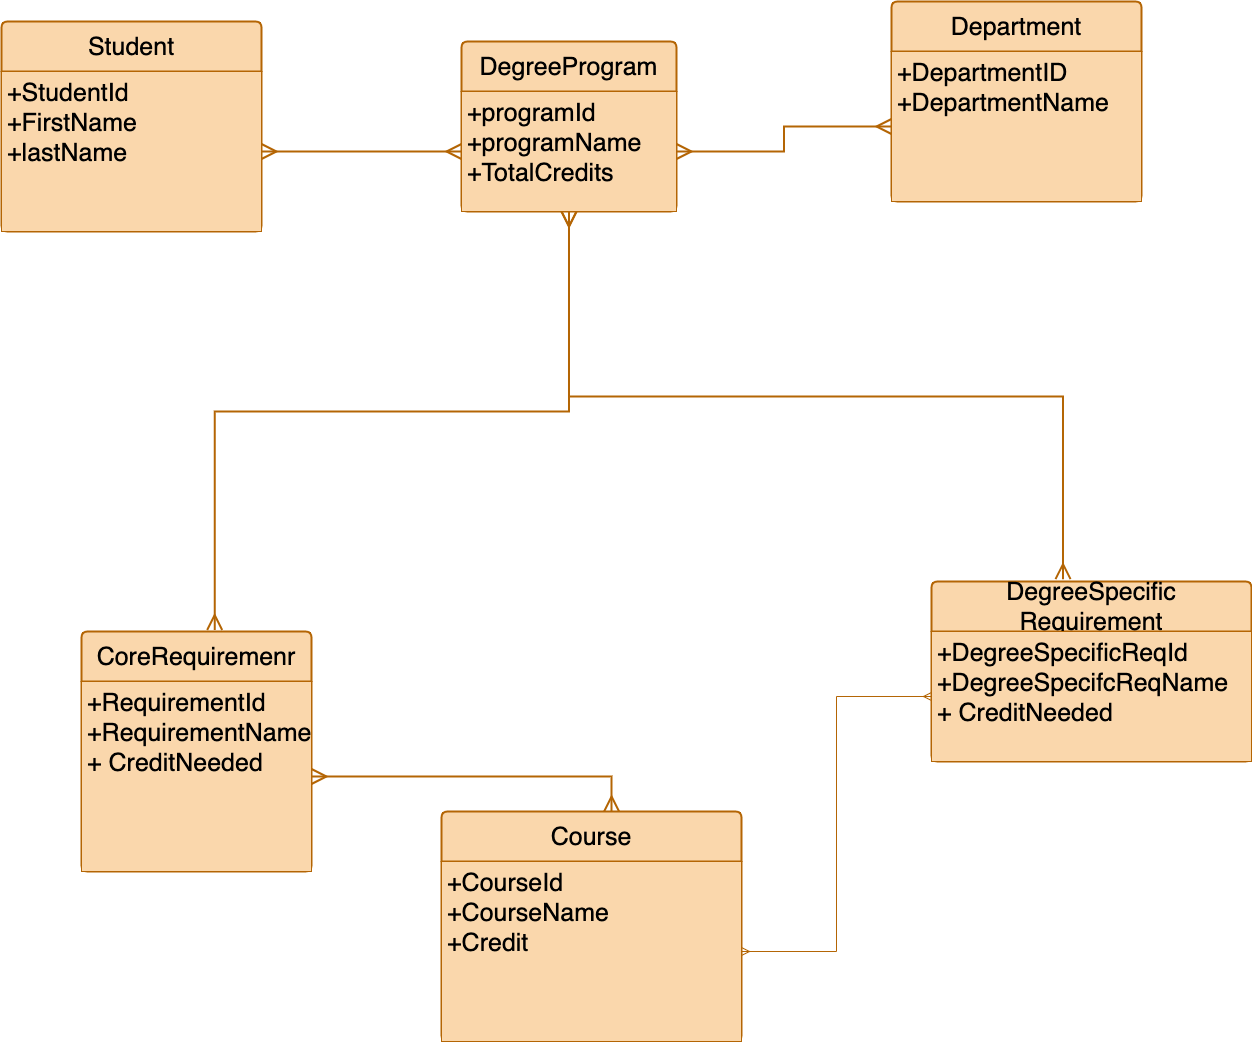

The diagram above was exported from draw.io. Its source (the exported page's mxGraphModel, read from the mxfile embedded in the PNG):
<mxGraphModel dx="1306" dy="1829" grid="1" gridSize="10" guides="1" tooltips="1" connect="1" arrows="1" fold="1" page="1" pageScale="1" pageWidth="850" pageHeight="1100" math="0" shadow="0" extFonts="Permanent Marker^https://fonts.googleapis.com/css?family=Permanent+Marker">
  <root>
    <mxCell id="0" />
    <mxCell id="1" parent="0" />
    <mxCell id="4gfCmoeFD_clblZ_cAxM-97" value="Student" style="swimlane;childLayout=stackLayout;horizontal=1;startSize=50;horizontalStack=0;rounded=1;fontSize=25;fontStyle=0;strokeWidth=2;resizeParent=0;resizeLast=1;shadow=0;dashed=0;align=center;arcSize=4;whiteSpace=wrap;html=1;fillColor=#fad7ac;strokeColor=#b46504;" parent="1" vertex="1">
      <mxGeometry x="250" y="-190" width="260" height="210" as="geometry" />
    </mxCell>
    <mxCell id="4gfCmoeFD_clblZ_cAxM-98" value="+StudentId&lt;br&gt;+FirstName&lt;span id=&quot;docs-internal-guid-1d87c160-7fff-f977-e7b1-714caff95fcf&quot;&gt;&lt;/span&gt;&lt;br&gt;+lastName" style="align=left;strokeColor=#b46504;fillColor=#fad7ac;spacingLeft=4;fontSize=25;verticalAlign=top;resizable=0;rotatable=0;part=1;html=1;" parent="4gfCmoeFD_clblZ_cAxM-97" vertex="1">
      <mxGeometry y="50" width="260" height="160" as="geometry" />
    </mxCell>
    <mxCell id="4gfCmoeFD_clblZ_cAxM-99" value="DegreeProgram" style="swimlane;childLayout=stackLayout;horizontal=1;startSize=50;horizontalStack=0;rounded=1;fontSize=25;fontStyle=0;strokeWidth=2;resizeParent=0;resizeLast=1;shadow=0;dashed=0;align=center;arcSize=4;whiteSpace=wrap;html=1;fillColor=#fad7ac;strokeColor=#b46504;" parent="1" vertex="1">
      <mxGeometry x="710" y="-170" width="215" height="170" as="geometry" />
    </mxCell>
    <mxCell id="4gfCmoeFD_clblZ_cAxM-100" value="+programId&lt;br&gt;+programName&lt;br&gt;+TotalCredits" style="align=left;strokeColor=#b46504;fillColor=#fad7ac;spacingLeft=4;fontSize=25;verticalAlign=top;resizable=0;rotatable=0;part=1;html=1;" parent="4gfCmoeFD_clblZ_cAxM-99" vertex="1">
      <mxGeometry y="50" width="215" height="120" as="geometry" />
    </mxCell>
    <mxCell id="4gfCmoeFD_clblZ_cAxM-101" value="Department" style="swimlane;childLayout=stackLayout;horizontal=1;startSize=50;horizontalStack=0;rounded=1;fontSize=25;fontStyle=0;strokeWidth=2;resizeParent=0;resizeLast=1;shadow=0;dashed=0;align=center;arcSize=4;whiteSpace=wrap;html=1;fillColor=#fad7ac;strokeColor=#b46504;" parent="1" vertex="1">
      <mxGeometry x="1140" y="-210" width="250" height="200" as="geometry" />
    </mxCell>
    <mxCell id="4gfCmoeFD_clblZ_cAxM-102" value="+DepartmentID&lt;br&gt;+DepartmentName&lt;br&gt;" style="align=left;strokeColor=#b46504;fillColor=#fad7ac;spacingLeft=4;fontSize=25;verticalAlign=top;resizable=0;rotatable=0;part=1;html=1;" parent="4gfCmoeFD_clblZ_cAxM-101" vertex="1">
      <mxGeometry y="50" width="250" height="150" as="geometry" />
    </mxCell>
    <mxCell id="4gfCmoeFD_clblZ_cAxM-103" value="CoreRequiremenr" style="swimlane;childLayout=stackLayout;horizontal=1;startSize=50;horizontalStack=0;rounded=1;fontSize=25;fontStyle=0;strokeWidth=2;resizeParent=0;resizeLast=1;shadow=0;dashed=0;align=center;arcSize=4;whiteSpace=wrap;html=1;fillColor=#fad7ac;strokeColor=#b46504;" parent="1" vertex="1">
      <mxGeometry x="330" y="420" width="230" height="240" as="geometry" />
    </mxCell>
    <mxCell id="4gfCmoeFD_clblZ_cAxM-104" value="+RequirementId&lt;br&gt;+RequirementName&lt;br&gt;+ CreditNeeded" style="align=left;strokeColor=#b46504;fillColor=#fad7ac;spacingLeft=4;fontSize=25;verticalAlign=top;resizable=0;rotatable=0;part=1;html=1;" parent="4gfCmoeFD_clblZ_cAxM-103" vertex="1">
      <mxGeometry y="50" width="230" height="190" as="geometry" />
    </mxCell>
    <mxCell id="4gfCmoeFD_clblZ_cAxM-105" value="DegreeSpecific Requirement" style="swimlane;childLayout=stackLayout;horizontal=1;startSize=50;horizontalStack=0;rounded=1;fontSize=25;fontStyle=0;strokeWidth=2;resizeParent=0;resizeLast=1;shadow=0;dashed=0;align=center;arcSize=4;whiteSpace=wrap;html=1;fillColor=#fad7ac;strokeColor=#b46504;" parent="1" vertex="1">
      <mxGeometry x="1180" y="370" width="320" height="180" as="geometry" />
    </mxCell>
    <mxCell id="4gfCmoeFD_clblZ_cAxM-106" value="+DegreeSpecificReqId&lt;br&gt;+DegreeSpecifcReqName&lt;br&gt;+ CreditNeeded" style="align=left;strokeColor=#b46504;fillColor=#fad7ac;spacingLeft=4;fontSize=25;verticalAlign=top;resizable=0;rotatable=0;part=1;html=1;" parent="4gfCmoeFD_clblZ_cAxM-105" vertex="1">
      <mxGeometry y="50" width="320" height="130" as="geometry" />
    </mxCell>
    <mxCell id="4gfCmoeFD_clblZ_cAxM-107" value="Course" style="swimlane;childLayout=stackLayout;horizontal=1;startSize=50;horizontalStack=0;rounded=1;fontSize=25;fontStyle=0;strokeWidth=2;resizeParent=0;resizeLast=1;shadow=0;dashed=0;align=center;arcSize=4;whiteSpace=wrap;html=1;fillColor=#fad7ac;strokeColor=#b46504;" parent="1" vertex="1">
      <mxGeometry x="690" y="600" width="300" height="230" as="geometry" />
    </mxCell>
    <mxCell id="4gfCmoeFD_clblZ_cAxM-108" value="+CourseId&lt;br&gt;+CourseName&lt;br&gt;+Credit" style="align=left;strokeColor=#b46504;fillColor=#fad7ac;spacingLeft=4;fontSize=25;verticalAlign=top;resizable=0;rotatable=0;part=1;html=1;" parent="4gfCmoeFD_clblZ_cAxM-107" vertex="1">
      <mxGeometry y="50" width="300" height="180" as="geometry" />
    </mxCell>
    <mxCell id="4gfCmoeFD_clblZ_cAxM-111" style="edgeStyle=orthogonalEdgeStyle;rounded=0;orthogonalLoop=1;jettySize=auto;html=1;startArrow=ERmany;startFill=0;endArrow=ERmany;endFill=0;fillColor=#fad7ac;strokeColor=#b46504;endSize=12;startSize=12;strokeWidth=2;" parent="1" source="4gfCmoeFD_clblZ_cAxM-98" target="4gfCmoeFD_clblZ_cAxM-100" edge="1">
      <mxGeometry relative="1" as="geometry" />
    </mxCell>
    <mxCell id="4gfCmoeFD_clblZ_cAxM-114" style="edgeStyle=orthogonalEdgeStyle;rounded=0;orthogonalLoop=1;jettySize=auto;html=1;entryX=0;entryY=0.5;entryDx=0;entryDy=0;startArrow=ERmany;startFill=0;endArrow=ERmany;endFill=0;fillColor=#fad7ac;strokeColor=#b46504;endSize=12;startSize=12;strokeWidth=2;" parent="1" source="4gfCmoeFD_clblZ_cAxM-100" target="4gfCmoeFD_clblZ_cAxM-102" edge="1">
      <mxGeometry relative="1" as="geometry" />
    </mxCell>
    <mxCell id="4gfCmoeFD_clblZ_cAxM-115" style="edgeStyle=orthogonalEdgeStyle;rounded=0;orthogonalLoop=1;jettySize=auto;html=1;entryX=0.579;entryY=-0.006;entryDx=0;entryDy=0;entryPerimeter=0;endArrow=ERmany;endFill=0;startArrow=ERmany;startFill=0;fillColor=#fad7ac;strokeColor=#b46504;endSize=12;startSize=12;strokeWidth=2;" parent="1" source="4gfCmoeFD_clblZ_cAxM-100" target="4gfCmoeFD_clblZ_cAxM-103" edge="1">
      <mxGeometry relative="1" as="geometry">
        <Array as="points">
          <mxPoint x="818" y="200" />
          <mxPoint x="463" y="200" />
        </Array>
      </mxGeometry>
    </mxCell>
    <mxCell id="4gfCmoeFD_clblZ_cAxM-116" style="edgeStyle=orthogonalEdgeStyle;rounded=0;orthogonalLoop=1;jettySize=auto;html=1;entryX=0.411;entryY=-0.013;entryDx=0;entryDy=0;entryPerimeter=0;exitX=0.5;exitY=1;exitDx=0;exitDy=0;endArrow=ERmany;endFill=0;startArrow=ERmany;startFill=0;fillColor=#fad7ac;strokeColor=#b46504;endSize=12;startSize=12;strokeWidth=2;" parent="1" source="4gfCmoeFD_clblZ_cAxM-100" target="4gfCmoeFD_clblZ_cAxM-105" edge="1">
      <mxGeometry relative="1" as="geometry">
        <mxPoint x="1050" y="320" as="sourcePoint" />
      </mxGeometry>
    </mxCell>
    <mxCell id="4gfCmoeFD_clblZ_cAxM-117" style="edgeStyle=orthogonalEdgeStyle;rounded=0;orthogonalLoop=1;jettySize=auto;html=1;entryX=0.567;entryY=0;entryDx=0;entryDy=0;entryPerimeter=0;startArrow=ERmany;startFill=0;endArrow=ERmany;endFill=0;fillColor=#fad7ac;strokeColor=#b46504;endSize=12;startSize=12;strokeWidth=2;" parent="1" source="4gfCmoeFD_clblZ_cAxM-104" target="4gfCmoeFD_clblZ_cAxM-107" edge="1">
      <mxGeometry relative="1" as="geometry" />
    </mxCell>
    <mxCell id="4gfCmoeFD_clblZ_cAxM-120" style="edgeStyle=orthogonalEdgeStyle;rounded=0;orthogonalLoop=1;jettySize=auto;html=1;entryX=1;entryY=0.5;entryDx=0;entryDy=0;endArrow=ERmany;endFill=0;startArrow=ERmany;startFill=0;fillColor=#fad7ac;strokeColor=#b46504;" parent="1" source="4gfCmoeFD_clblZ_cAxM-106" target="4gfCmoeFD_clblZ_cAxM-108" edge="1">
      <mxGeometry relative="1" as="geometry" />
    </mxCell>
  </root>
</mxGraphModel>